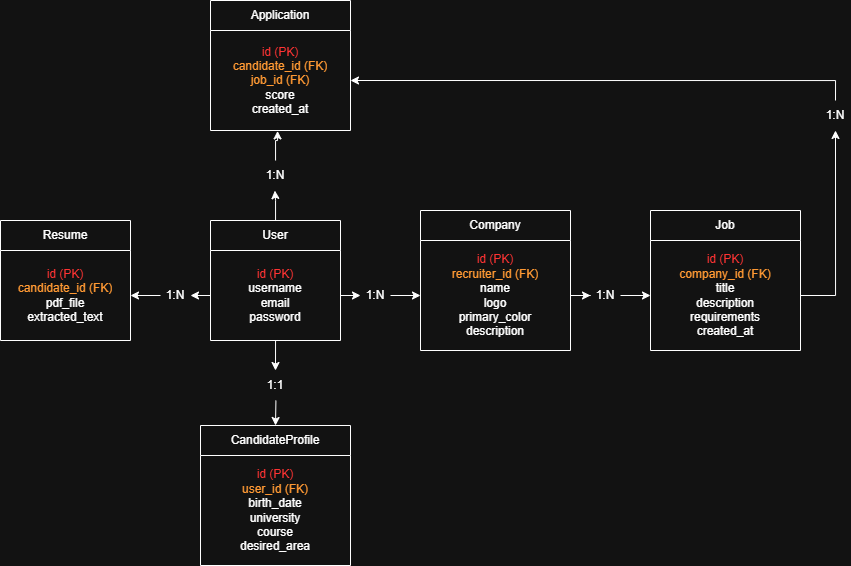

The diagram above was exported from draw.io. Its source (the exported page's mxGraphModel, read from the mxfile embedded in the PNG):
<mxGraphModel dx="1084" dy="555" grid="1" gridSize="10" guides="1" tooltips="1" connect="1" arrows="1" fold="1" page="1" pageScale="1" pageWidth="1169" pageHeight="827" math="0" shadow="0">
  <root>
    <mxCell id="0" />
    <mxCell id="1" parent="0" />
    <mxCell id="ao1g8naQPZSIhoXZq_fL-28" edge="1" parent="1" source="ao1g8naQPZSIhoXZq_fL-34" style="edgeStyle=orthogonalEdgeStyle;rounded=0;orthogonalLoop=1;jettySize=auto;html=1;entryX=0;entryY=0.5;entryDx=0;entryDy=0;exitX=1;exitY=0.5;exitDx=0;exitDy=0;" target="ao1g8naQPZSIhoXZq_fL-18">
      <mxGeometry relative="1" as="geometry" />
    </mxCell>
    <mxCell id="ao1g8naQPZSIhoXZq_fL-10" parent="1" style="swimlane;fontStyle=0;childLayout=stackLayout;horizontal=1;startSize=30;horizontalStack=0;resizeParent=1;resizeParentMax=0;resizeLast=0;collapsible=1;marginBottom=0;whiteSpace=wrap;html=1;" value="&lt;div&gt;User&lt;/div&gt;" vertex="1">
      <mxGeometry height="120" width="130" x="320" y="310" as="geometry" />
    </mxCell>
    <mxCell id="ao1g8naQPZSIhoXZq_fL-11" parent="ao1g8naQPZSIhoXZq_fL-10" style="text;strokeColor=none;fillColor=none;align=center;verticalAlign=middle;spacingLeft=4;spacingRight=4;overflow=hidden;points=[[0,0.5],[1,0.5]];portConstraint=eastwest;rotatable=0;html=1;whiteSpace=wrap;convertToSvg=0;svgWhiteSpace=wrap;labelBackgroundColor=none;labelBorderColor=none;textShadow=0;labelPosition=center;verticalLabelPosition=middle;gradientColor=none;imageAspect=1;" value="&lt;font style=&quot;color: light-dark(rgb(0, 0, 0), rgb(255, 51, 51));&quot;&gt;id (PK)&lt;br&gt;&lt;/font&gt;&lt;div&gt;username&lt;br&gt;email&lt;br&gt;password&lt;/div&gt;" vertex="1">
      <mxGeometry height="90" width="130" y="30" as="geometry" />
    </mxCell>
    <mxCell id="ao1g8naQPZSIhoXZq_fL-17" parent="1" style="swimlane;fontStyle=0;childLayout=stackLayout;horizontal=1;startSize=30;horizontalStack=0;resizeParent=1;resizeParentMax=0;resizeLast=0;collapsible=1;marginBottom=0;whiteSpace=wrap;html=1;" value="&lt;div&gt;Company&lt;/div&gt;" vertex="1">
      <mxGeometry height="140" width="150" x="530" y="300" as="geometry" />
    </mxCell>
    <mxCell id="ao1g8naQPZSIhoXZq_fL-18" parent="ao1g8naQPZSIhoXZq_fL-17" style="text;strokeColor=none;fillColor=none;align=center;verticalAlign=middle;spacingLeft=4;spacingRight=4;overflow=hidden;points=[[0,0.5],[1,0.5]];portConstraint=eastwest;rotatable=0;html=1;whiteSpace=wrap;convertToSvg=0;svgWhiteSpace=wrap;labelBackgroundColor=none;labelBorderColor=none;textShadow=0;labelPosition=center;verticalLabelPosition=middle;gradientColor=none;imageAspect=1;" value="&lt;font style=&quot;color: light-dark(rgb(0, 0, 0), rgb(255, 51, 51));&quot;&gt;id (PK)&lt;br&gt;&lt;/font&gt;&lt;font style=&quot;color: light-dark(rgb(0, 0, 0), rgb(255, 153, 51));&quot;&gt;recruiter_id (FK)&lt;br&gt;&lt;/font&gt;name&lt;br&gt;logo&lt;br&gt;primary_color&lt;br&gt;description" vertex="1">
      <mxGeometry height="110" width="150" y="30" as="geometry" />
    </mxCell>
    <mxCell id="ao1g8naQPZSIhoXZq_fL-19" parent="1" style="swimlane;fontStyle=0;childLayout=stackLayout;horizontal=1;startSize=30;horizontalStack=0;resizeParent=1;resizeParentMax=0;resizeLast=0;collapsible=1;marginBottom=0;whiteSpace=wrap;html=1;" value="&lt;div&gt;Job&lt;/div&gt;" vertex="1">
      <mxGeometry height="140" width="150" x="760" y="300" as="geometry" />
    </mxCell>
    <mxCell id="ao1g8naQPZSIhoXZq_fL-20" parent="ao1g8naQPZSIhoXZq_fL-19" style="text;strokeColor=none;fillColor=none;align=center;verticalAlign=middle;spacingLeft=4;spacingRight=4;overflow=hidden;points=[[0,0.5],[1,0.5]];portConstraint=eastwest;rotatable=0;html=1;whiteSpace=wrap;convertToSvg=0;svgWhiteSpace=wrap;labelBackgroundColor=none;labelBorderColor=none;textShadow=0;labelPosition=center;verticalLabelPosition=middle;gradientColor=none;imageAspect=1;" value="&lt;font style=&quot;color: light-dark(rgb(0, 0, 0), rgb(255, 51, 51));&quot;&gt;id (PK)&lt;br&gt;&lt;/font&gt;&lt;font style=&quot;color: light-dark(rgb(0, 0, 0), rgb(255, 153, 51));&quot;&gt;company_id (FK)&lt;br&gt;&lt;/font&gt;title&lt;br&gt;description&lt;br&gt;requirements&lt;br&gt;created_at" vertex="1">
      <mxGeometry height="110" width="150" y="30" as="geometry" />
    </mxCell>
    <mxCell id="ao1g8naQPZSIhoXZq_fL-23" parent="1" style="swimlane;fontStyle=0;childLayout=stackLayout;horizontal=1;startSize=30;horizontalStack=0;resizeParent=1;resizeParentMax=0;resizeLast=0;collapsible=1;marginBottom=0;whiteSpace=wrap;html=1;" value="&lt;div&gt;Application&lt;/div&gt;" vertex="1">
      <mxGeometry height="130" width="140" x="320" y="90" as="geometry" />
    </mxCell>
    <mxCell id="ao1g8naQPZSIhoXZq_fL-24" parent="ao1g8naQPZSIhoXZq_fL-23" style="text;strokeColor=none;fillColor=none;align=center;verticalAlign=middle;spacingLeft=4;spacingRight=4;overflow=hidden;points=[[0,0.5],[1,0.5]];portConstraint=eastwest;rotatable=0;html=1;whiteSpace=wrap;convertToSvg=0;svgWhiteSpace=wrap;labelBackgroundColor=none;labelBorderColor=none;textShadow=0;labelPosition=center;verticalLabelPosition=middle;gradientColor=none;imageAspect=1;" value="&lt;font style=&quot;color: light-dark(rgb(0, 0, 0), rgb(255, 51, 51));&quot;&gt;id (PK)&lt;br&gt;&lt;/font&gt;&lt;font style=&quot;color: light-dark(rgb(0, 0, 0), rgb(255, 153, 51));&quot;&gt;candidate_id (FK)&lt;br&gt;&lt;/font&gt;&lt;font style=&quot;color: light-dark(rgb(0, 0, 0), rgb(255, 153, 51));&quot;&gt;job_id (FK)&lt;br&gt;&lt;/font&gt;score&lt;br&gt;created_at" vertex="1">
      <mxGeometry height="100" width="140" y="30" as="geometry" />
    </mxCell>
    <mxCell id="ao1g8naQPZSIhoXZq_fL-25" parent="1" style="swimlane;fontStyle=0;childLayout=stackLayout;horizontal=1;startSize=30;horizontalStack=0;resizeParent=1;resizeParentMax=0;resizeLast=0;collapsible=1;marginBottom=0;whiteSpace=wrap;html=1;" value="&lt;div&gt;Resume&lt;/div&gt;" vertex="1">
      <mxGeometry height="120" width="130" x="110" y="310" as="geometry" />
    </mxCell>
    <mxCell id="ao1g8naQPZSIhoXZq_fL-26" parent="ao1g8naQPZSIhoXZq_fL-25" style="text;strokeColor=none;fillColor=none;align=center;verticalAlign=middle;spacingLeft=4;spacingRight=4;overflow=hidden;points=[[0,0.5],[1,0.5]];portConstraint=eastwest;rotatable=0;html=1;whiteSpace=wrap;convertToSvg=0;svgWhiteSpace=wrap;labelBackgroundColor=none;labelBorderColor=none;textShadow=0;labelPosition=center;verticalLabelPosition=middle;gradientColor=none;imageAspect=1;" value="&lt;font style=&quot;color: light-dark(rgb(0, 0, 0), rgb(255, 51, 51));&quot;&gt;id (PK)&lt;br&gt;&lt;/font&gt;&lt;font style=&quot;color: light-dark(rgb(0, 0, 0), rgb(255, 153, 51));&quot;&gt;candidate_id (FK)&lt;br&gt;&lt;/font&gt;pdf_file&lt;br&gt;extracted_text" vertex="1">
      <mxGeometry height="90" width="130" y="30" as="geometry" />
    </mxCell>
    <mxCell id="ao1g8naQPZSIhoXZq_fL-27" edge="1" parent="1" source="ao1g8naQPZSIhoXZq_fL-33" style="edgeStyle=orthogonalEdgeStyle;rounded=0;orthogonalLoop=1;jettySize=auto;html=1;exitX=0.514;exitY=1;exitDx=0;exitDy=0;entryX=0.5;entryY=0;entryDx=0;entryDy=0;exitPerimeter=0;" target="ao1g8naQPZSIhoXZq_fL-15">
      <mxGeometry relative="1" as="geometry" />
    </mxCell>
    <mxCell id="ao1g8naQPZSIhoXZq_fL-29" edge="1" parent="1" source="ao1g8naQPZSIhoXZq_fL-35" style="edgeStyle=orthogonalEdgeStyle;rounded=0;orthogonalLoop=1;jettySize=auto;html=1;entryX=0;entryY=0.5;entryDx=0;entryDy=0;" target="ao1g8naQPZSIhoXZq_fL-20">
      <mxGeometry relative="1" as="geometry" />
    </mxCell>
    <mxCell id="ao1g8naQPZSIhoXZq_fL-30" edge="1" parent="1" source="ao1g8naQPZSIhoXZq_fL-37" style="edgeStyle=orthogonalEdgeStyle;rounded=0;orthogonalLoop=1;jettySize=auto;html=1;exitX=0;exitY=0.5;exitDx=0;exitDy=0;entryX=1;entryY=0.5;entryDx=0;entryDy=0;" target="ao1g8naQPZSIhoXZq_fL-26">
      <mxGeometry relative="1" as="geometry" />
    </mxCell>
    <mxCell id="ao1g8naQPZSIhoXZq_fL-31" edge="1" parent="1" source="ao1g8naQPZSIhoXZq_fL-44" style="edgeStyle=orthogonalEdgeStyle;rounded=0;orthogonalLoop=1;jettySize=auto;html=1;entryX=0.479;entryY=1.004;entryDx=0;entryDy=0;entryPerimeter=0;" target="ao1g8naQPZSIhoXZq_fL-24">
      <mxGeometry relative="1" as="geometry" />
    </mxCell>
    <mxCell id="ao1g8naQPZSIhoXZq_fL-32" edge="1" parent="1" source="ao1g8naQPZSIhoXZq_fL-36" style="edgeStyle=orthogonalEdgeStyle;rounded=0;orthogonalLoop=1;jettySize=auto;html=1;entryX=1;entryY=0.5;entryDx=0;entryDy=0;exitX=0.5;exitY=0;exitDx=0;exitDy=0;" target="ao1g8naQPZSIhoXZq_fL-24">
      <mxGeometry relative="1" as="geometry" />
    </mxCell>
    <mxCell id="ao1g8naQPZSIhoXZq_fL-15" parent="1" style="swimlane;fontStyle=0;childLayout=stackLayout;horizontal=1;startSize=30;horizontalStack=0;resizeParent=1;resizeParentMax=0;resizeLast=0;collapsible=1;marginBottom=0;whiteSpace=wrap;html=1;" value="&lt;div&gt;CandidateProfile&lt;/div&gt;" vertex="1">
      <mxGeometry height="140" width="150" x="310" y="515" as="geometry" />
    </mxCell>
    <mxCell id="ao1g8naQPZSIhoXZq_fL-16" parent="ao1g8naQPZSIhoXZq_fL-15" style="text;strokeColor=none;fillColor=none;align=center;verticalAlign=middle;spacingLeft=4;spacingRight=4;overflow=hidden;points=[[0,0.5],[1,0.5]];portConstraint=eastwest;rotatable=0;html=1;whiteSpace=wrap;convertToSvg=0;svgWhiteSpace=wrap;labelBackgroundColor=none;labelBorderColor=none;textShadow=0;labelPosition=center;verticalLabelPosition=middle;gradientColor=none;imageAspect=1;" value="&lt;font style=&quot;color: light-dark(rgb(0, 0, 0), rgb(255, 51, 51));&quot;&gt;id (PK)&lt;br&gt;&lt;/font&gt;&lt;font style=&quot;color: light-dark(rgb(0, 0, 0), rgb(255, 153, 51));&quot;&gt;user_id (FK)&lt;br&gt;&lt;/font&gt;birth_date&lt;br&gt;university&lt;br&gt;course&lt;br&gt;desired_area" vertex="1">
      <mxGeometry height="110" width="150" y="30" as="geometry" />
    </mxCell>
    <mxCell id="ao1g8naQPZSIhoXZq_fL-40" edge="1" parent="1" source="ao1g8naQPZSIhoXZq_fL-11" style="edgeStyle=orthogonalEdgeStyle;rounded=0;orthogonalLoop=1;jettySize=auto;html=1;exitX=0;exitY=0.5;exitDx=0;exitDy=0;entryX=1;entryY=0.5;entryDx=0;entryDy=0;" target="ao1g8naQPZSIhoXZq_fL-37" value="">
      <mxGeometry relative="1" as="geometry">
        <mxPoint x="320" y="385" as="sourcePoint" />
        <mxPoint x="240" y="385" as="targetPoint" />
      </mxGeometry>
    </mxCell>
    <mxCell id="ao1g8naQPZSIhoXZq_fL-37" parent="1" style="text;html=1;whiteSpace=wrap;strokeColor=none;fillColor=none;align=center;verticalAlign=middle;rounded=0;" value="1:N" vertex="1">
      <mxGeometry height="30" width="30" x="270" y="370" as="geometry" />
    </mxCell>
    <mxCell id="ao1g8naQPZSIhoXZq_fL-41" edge="1" parent="1" source="ao1g8naQPZSIhoXZq_fL-11" style="edgeStyle=orthogonalEdgeStyle;rounded=0;orthogonalLoop=1;jettySize=auto;html=1;entryX=0;entryY=0.5;entryDx=0;entryDy=0;exitX=1;exitY=0.5;exitDx=0;exitDy=0;" target="ao1g8naQPZSIhoXZq_fL-34" value="">
      <mxGeometry relative="1" as="geometry">
        <mxPoint x="450" y="385" as="sourcePoint" />
        <mxPoint x="530" y="385" as="targetPoint" />
      </mxGeometry>
    </mxCell>
    <mxCell id="ao1g8naQPZSIhoXZq_fL-34" parent="1" style="text;html=1;whiteSpace=wrap;strokeColor=none;fillColor=none;align=center;verticalAlign=middle;rounded=0;" value="1:N" vertex="1">
      <mxGeometry height="30" width="30" x="470" y="370" as="geometry" />
    </mxCell>
    <mxCell id="ao1g8naQPZSIhoXZq_fL-42" edge="1" parent="1" source="ao1g8naQPZSIhoXZq_fL-18" style="edgeStyle=orthogonalEdgeStyle;rounded=0;orthogonalLoop=1;jettySize=auto;html=1;entryX=0;entryY=0.5;entryDx=0;entryDy=0;" target="ao1g8naQPZSIhoXZq_fL-35" value="">
      <mxGeometry relative="1" as="geometry">
        <mxPoint x="680" y="385" as="sourcePoint" />
        <mxPoint x="760" y="385" as="targetPoint" />
      </mxGeometry>
    </mxCell>
    <mxCell id="ao1g8naQPZSIhoXZq_fL-35" parent="1" style="text;html=1;whiteSpace=wrap;strokeColor=none;fillColor=none;align=center;verticalAlign=middle;rounded=0;" value="1:N" vertex="1">
      <mxGeometry height="30" width="30" x="700" y="370" as="geometry" />
    </mxCell>
    <mxCell id="ao1g8naQPZSIhoXZq_fL-43" edge="1" parent="1" source="ao1g8naQPZSIhoXZq_fL-11" style="edgeStyle=orthogonalEdgeStyle;rounded=0;orthogonalLoop=1;jettySize=auto;html=1;exitX=0.514;exitY=1;exitDx=0;exitDy=0;entryX=0.5;entryY=0;entryDx=0;entryDy=0;exitPerimeter=0;" target="ao1g8naQPZSIhoXZq_fL-33" value="">
      <mxGeometry relative="1" as="geometry">
        <mxPoint x="387" y="430" as="sourcePoint" />
        <mxPoint x="385" y="515" as="targetPoint" />
      </mxGeometry>
    </mxCell>
    <mxCell id="ao1g8naQPZSIhoXZq_fL-33" parent="1" style="text;html=1;whiteSpace=wrap;strokeColor=none;fillColor=none;align=center;verticalAlign=middle;rounded=0;" value="1:1" vertex="1">
      <mxGeometry height="30" width="30" x="370" y="460" as="geometry" />
    </mxCell>
    <mxCell id="ao1g8naQPZSIhoXZq_fL-47" edge="1" parent="1" source="ao1g8naQPZSIhoXZq_fL-10" style="edgeStyle=orthogonalEdgeStyle;rounded=0;orthogonalLoop=1;jettySize=auto;html=1;entryX=0.479;entryY=1.004;entryDx=0;entryDy=0;entryPerimeter=0;" target="ao1g8naQPZSIhoXZq_fL-44" value="">
      <mxGeometry relative="1" as="geometry">
        <mxPoint x="385" y="310" as="sourcePoint" />
        <mxPoint x="387" y="220" as="targetPoint" />
      </mxGeometry>
    </mxCell>
    <mxCell id="ao1g8naQPZSIhoXZq_fL-44" parent="1" style="text;html=1;whiteSpace=wrap;strokeColor=none;fillColor=none;align=center;verticalAlign=middle;rounded=0;" value="1:N" vertex="1">
      <mxGeometry height="30" width="30" x="370" y="250" as="geometry" />
    </mxCell>
    <mxCell id="ao1g8naQPZSIhoXZq_fL-54" edge="1" parent="1" source="ao1g8naQPZSIhoXZq_fL-20" style="edgeStyle=orthogonalEdgeStyle;rounded=0;orthogonalLoop=1;jettySize=auto;html=1;entryX=0.5;entryY=1;entryDx=0;entryDy=0;exitX=1;exitY=0.5;exitDx=0;exitDy=0;" target="ao1g8naQPZSIhoXZq_fL-36" value="">
      <mxGeometry relative="1" as="geometry">
        <mxPoint x="910" y="385" as="sourcePoint" />
        <mxPoint x="460" y="170" as="targetPoint" />
      </mxGeometry>
    </mxCell>
    <mxCell id="ao1g8naQPZSIhoXZq_fL-36" parent="1" style="text;html=1;whiteSpace=wrap;strokeColor=none;fillColor=none;align=center;verticalAlign=middle;rounded=0;" value="1:N" vertex="1">
      <mxGeometry height="30" width="30" x="930" y="190" as="geometry" />
    </mxCell>
  </root>
</mxGraphModel>